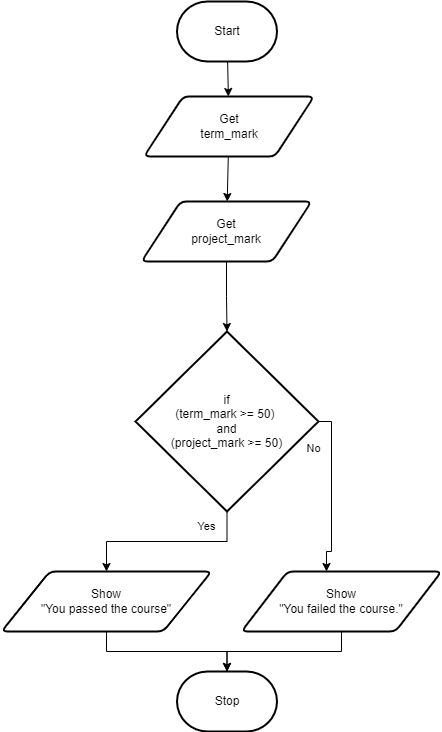

The diagram above was exported from draw.io. Its source (the exported page's mxGraphModel, read from the mxfile embedded in the PNG):
<mxGraphModel dx="686" dy="401" grid="1" gridSize="10" guides="1" tooltips="1" connect="1" arrows="1" fold="1" page="1" pageScale="1" pageWidth="850" pageHeight="1100" math="0" shadow="0">
  <root>
    <mxCell id="0" />
    <mxCell id="1" parent="0" />
    <mxCell id="86" style="edgeStyle=none;html=1;" edge="1" parent="1" source="57" target="85">
      <mxGeometry relative="1" as="geometry" />
    </mxCell>
    <mxCell id="57" value="Start" style="strokeWidth=2;html=1;shape=mxgraph.flowchart.terminator;whiteSpace=wrap;" parent="1" vertex="1">
      <mxGeometry x="375.5" y="10" width="100" height="60" as="geometry" />
    </mxCell>
    <mxCell id="72" style="edgeStyle=orthogonalEdgeStyle;html=1;rounded=0;" parent="1" source="58" target="70" edge="1">
      <mxGeometry relative="1" as="geometry" />
    </mxCell>
    <mxCell id="58" value="Get&lt;br&gt;project_mark" style="shape=parallelogram;html=1;strokeWidth=2;perimeter=parallelogramPerimeter;whiteSpace=wrap;rounded=1;arcSize=12;size=0.23;" parent="1" vertex="1">
      <mxGeometry x="340" y="210" width="170" height="60" as="geometry" />
    </mxCell>
    <mxCell id="68" value="Stop" style="strokeWidth=2;html=1;shape=mxgraph.flowchart.terminator;whiteSpace=wrap;" parent="1" vertex="1">
      <mxGeometry x="375.5" y="680" width="100" height="60" as="geometry" />
    </mxCell>
    <mxCell id="73" style="edgeStyle=orthogonalEdgeStyle;shape=connector;rounded=0;html=1;labelBackgroundColor=default;strokeColor=default;fontFamily=Helvetica;fontSize=11;fontColor=default;endArrow=classic;" parent="1" source="70" target="71" edge="1">
      <mxGeometry relative="1" as="geometry" />
    </mxCell>
    <mxCell id="89" style="edgeStyle=orthogonalEdgeStyle;rounded=0;html=1;" edge="1" parent="1" source="70" target="81">
      <mxGeometry relative="1" as="geometry">
        <Array as="points">
          <mxPoint x="530" y="430" />
          <mxPoint x="530" y="560" />
          <mxPoint x="525" y="560" />
        </Array>
      </mxGeometry>
    </mxCell>
    <mxCell id="70" value="if&lt;br&gt;(term_mark &amp;gt;= 50)&amp;nbsp;&lt;br&gt;and&lt;br&gt;(project_mark &amp;gt;= 50)" style="strokeWidth=2;html=1;shape=mxgraph.flowchart.decision;whiteSpace=wrap;" parent="1" vertex="1">
      <mxGeometry x="334" y="340" width="183" height="180" as="geometry" />
    </mxCell>
    <mxCell id="78" style="edgeStyle=orthogonalEdgeStyle;shape=connector;rounded=0;html=1;entryX=0.5;entryY=0;entryDx=0;entryDy=0;entryPerimeter=0;labelBackgroundColor=default;strokeColor=default;fontFamily=Helvetica;fontSize=11;fontColor=default;endArrow=classic;" parent="1" source="71" target="68" edge="1">
      <mxGeometry relative="1" as="geometry" />
    </mxCell>
    <mxCell id="71" value="Show&lt;br&gt;&quot;You passed the course&quot;" style="shape=parallelogram;html=1;strokeWidth=2;perimeter=parallelogramPerimeter;whiteSpace=wrap;rounded=1;arcSize=12;size=0.23;" parent="1" vertex="1">
      <mxGeometry x="200" y="580" width="210" height="60" as="geometry" />
    </mxCell>
    <mxCell id="79" value="Yes" style="text;html=1;align=center;verticalAlign=middle;resizable=0;points=[];autosize=1;strokeColor=none;fillColor=none;fontSize=11;fontFamily=Helvetica;fontColor=default;" parent="1" vertex="1">
      <mxGeometry x="385" y="520" width="40" height="30" as="geometry" />
    </mxCell>
    <mxCell id="80" value="No" style="text;html=1;align=center;verticalAlign=middle;resizable=0;points=[];autosize=1;strokeColor=none;fillColor=none;fontSize=11;fontFamily=Helvetica;fontColor=default;" parent="1" vertex="1">
      <mxGeometry x="492" y="442" width="40" height="30" as="geometry" />
    </mxCell>
    <mxCell id="84" style="edgeStyle=orthogonalEdgeStyle;shape=connector;rounded=0;html=1;labelBackgroundColor=default;strokeColor=default;fontFamily=Helvetica;fontSize=11;fontColor=default;endArrow=classic;" parent="1" source="81" target="68" edge="1">
      <mxGeometry relative="1" as="geometry" />
    </mxCell>
    <mxCell id="81" value="Show&lt;br&gt;&quot;You failed the course.&quot;" style="shape=parallelogram;html=1;strokeWidth=2;perimeter=parallelogramPerimeter;whiteSpace=wrap;rounded=1;arcSize=12;size=0.23;" parent="1" vertex="1">
      <mxGeometry x="440" y="580" width="200" height="60" as="geometry" />
    </mxCell>
    <mxCell id="87" style="edgeStyle=none;html=1;" edge="1" parent="1" source="85" target="58">
      <mxGeometry relative="1" as="geometry" />
    </mxCell>
    <mxCell id="85" value="Get&lt;br&gt;term_mark" style="shape=parallelogram;html=1;strokeWidth=2;perimeter=parallelogramPerimeter;whiteSpace=wrap;rounded=1;arcSize=12;size=0.23;" vertex="1" parent="1">
      <mxGeometry x="342.5" y="105" width="170" height="60" as="geometry" />
    </mxCell>
  </root>
</mxGraphModel>